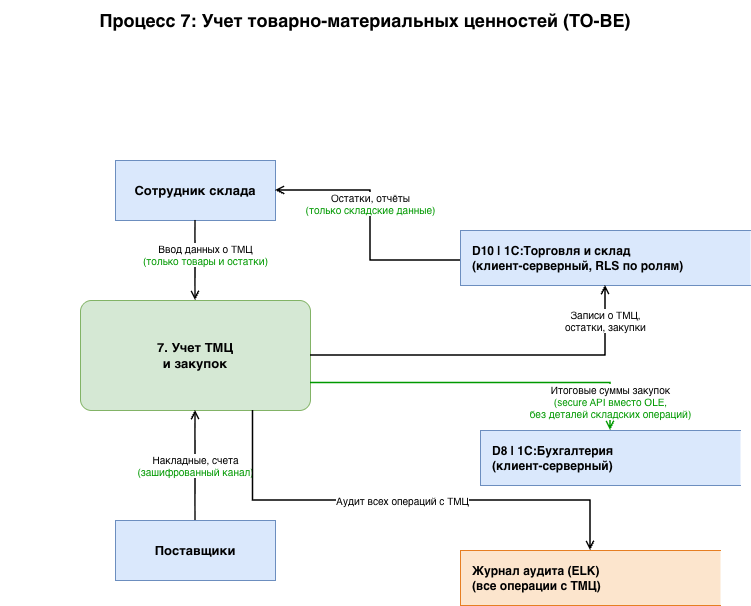

The diagram above was exported from draw.io. Its source (the exported page's mxGraphModel, read from the mxfile embedded in the PNG):
<mxGraphModel dx="1234" dy="884" grid="1" gridSize="10" guides="1" tooltips="1" connect="1" arrows="1" fold="1" page="1" pageScale="1" pageWidth="1169" pageHeight="827" math="0" shadow="0">
  <root>
    <mxCell id="0" />
    <mxCell id="1" parent="0" />
    <mxCell id="2" parent="1" style="text;html=1;strokeColor=none;fillColor=none;align=center;verticalAlign=middle;whiteSpace=wrap;rounded=0;fontSize=18;fontStyle=1;" value="Процесс 7: Учет товарно-материальных ценностей (TO-BE)" vertex="1">
      <mxGeometry height="40" width="730" x="220" y="10" as="geometry" />
    </mxCell>
    <mxCell id="10" parent="1" style="rounded=0;whiteSpace=wrap;html=1;fillColor=#dae8fc;strokeColor=#6c8ebf;fontStyle=1;fontSize=13;" value="Поставщики" vertex="1">
      <mxGeometry height="60" width="160" x="335" y="530" as="geometry" />
    </mxCell>
    <mxCell id="11" parent="1" style="rounded=0;whiteSpace=wrap;html=1;fillColor=#dae8fc;strokeColor=#6c8ebf;fontStyle=1;fontSize=13;" value="Сотрудник склада" vertex="1">
      <mxGeometry height="60" width="160" x="335" y="170" as="geometry" />
    </mxCell>
    <mxCell id="20" parent="1" style="rounded=1;whiteSpace=wrap;html=1;fillColor=#d5e8d4;strokeColor=#82b366;fontStyle=1;fontSize=13;arcSize=10;" value="7. Учет ТМЦ&lt;br&gt;и закупок" vertex="1">
      <mxGeometry height="110" width="230" x="300" y="310" as="geometry" />
    </mxCell>
    <mxCell id="30" parent="1" style="shape=partialRectangle;whiteSpace=wrap;html=1;right=0;fillColor=#dae8fc;strokeColor=#6c8ebf;fontSize=12;align=left;spacingLeft=10;fontStyle=1;" value="D10 | 1С:Торговля и склад&lt;br&gt;(клиент-серверный, RLS по ролям)" vertex="1">
      <mxGeometry height="55" width="290" x="680" y="240" as="geometry" />
    </mxCell>
    <mxCell id="31" parent="1" style="shape=partialRectangle;whiteSpace=wrap;html=1;right=0;fillColor=#dae8fc;strokeColor=#6c8ebf;fontSize=12;align=left;spacingLeft=10;fontStyle=1;" value="D8 | 1С:Бухгалтерия&lt;br&gt;(клиент-серверный)" vertex="1">
      <mxGeometry height="55" width="260" x="700" y="440" as="geometry" />
    </mxCell>
    <mxCell id="32" parent="1" style="shape=partialRectangle;whiteSpace=wrap;html=1;right=0;fillColor=#fce5cd;strokeColor=#e67e22;fontSize=12;align=left;spacingLeft=10;fontStyle=1;" value="Журнал аудита (ELK)&lt;br&gt;(все операции с ТМЦ)" vertex="1">
      <mxGeometry height="55" width="260" x="680" y="560" as="geometry" />
    </mxCell>
    <mxCell id="50" edge="1" parent="1" source="10" style="edgeStyle=orthogonalEdgeStyle;html=1;endArrow=open;endFill=0;strokeWidth=1.5;fontSize=10;rounded=0;curved=0;" target="20" value="Накладные, счета&lt;br&gt;&lt;font color=&quot;#009900&quot;&gt;(зашифрованный канал)&lt;/font&gt;">
      <mxGeometry relative="1" as="geometry" />
    </mxCell>
    <mxCell id="51" edge="1" parent="1" source="11" style="edgeStyle=orthogonalEdgeStyle;html=1;endArrow=open;endFill=0;strokeWidth=1.5;fontSize=10;rounded=0;curved=0;" target="20" value="Ввод данных о ТМЦ&lt;br&gt;&lt;font color=&quot;#009900&quot;&gt;(только товары и остатки)&lt;/font&gt;">
      <mxGeometry relative="1" x="-0.1579" y="10" as="geometry">
        <mxPoint as="offset" />
      </mxGeometry>
    </mxCell>
    <mxCell id="52" edge="1" parent="1" source="20" style="edgeStyle=orthogonalEdgeStyle;html=1;endArrow=open;endFill=0;strokeWidth=1.5;fontSize=10;rounded=0;curved=0;" target="30" value="Записи о ТМЦ,&lt;br&gt;остатки, закупки">
      <mxGeometry relative="1" x="0.8108" as="geometry">
        <mxPoint as="offset" />
      </mxGeometry>
    </mxCell>
    <mxCell id="53" edge="1" parent="1" source="20" style="edgeStyle=orthogonalEdgeStyle;html=1;endArrow=open;endFill=0;strokeWidth=1.5;fontSize=10;exitX=1;exitY=0.75;exitDx=0;exitDy=0;rounded=0;curved=0;strokeColor=#009900;" target="31" value="Итоговые суммы закупок&lt;br&gt;&lt;font color=&quot;#009900&quot;&gt;(secure API вместо OLE,&lt;br&gt;без деталей складских операций)&lt;/font&gt;">
      <mxGeometry relative="1" x="0.8273" as="geometry">
        <mxPoint y="1" as="offset" />
      </mxGeometry>
    </mxCell>
    <mxCell id="54" edge="1" parent="1" source="30" style="edgeStyle=orthogonalEdgeStyle;html=1;endArrow=open;endFill=0;strokeWidth=1.5;fontSize=10;rounded=0;curved=0;entryX=1;entryY=0.5;entryDx=0;entryDy=0;" target="11" value="Остатки, отчёты&lt;br&gt;&lt;font color=&quot;#009900&quot;&gt;(только складские данные)&lt;/font&gt;">
      <mxGeometry relative="1" x="0.1538" as="geometry">
        <mxPoint as="offset" />
        <Array as="points">
          <mxPoint x="590" y="270" />
          <mxPoint x="590" y="200" />
        </Array>
      </mxGeometry>
    </mxCell>
    <mxCell id="55" edge="1" parent="1" source="20" style="edgeStyle=orthogonalEdgeStyle;html=1;endArrow=open;endFill=0;strokeWidth=1.5;fontSize=10;rounded=0;curved=0;exitX=0.75;exitY=1;exitDx=0;exitDy=0;" target="32" value="Аудит всех операций с ТМЦ">
      <mxGeometry relative="1" as="geometry">
        <Array as="points">
          <mxPoint x="473" y="510" />
          <mxPoint x="810" y="510" />
        </Array>
      </mxGeometry>
    </mxCell>
  </root>
</mxGraphModel>